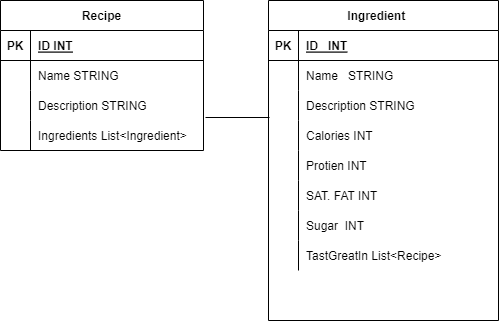

The diagram above was exported from draw.io. Its source (the exported page's mxGraphModel, read from the mxfile embedded in the PNG):
<mxGraphModel dx="362" dy="380" grid="0" gridSize="10" guides="1" tooltips="1" connect="1" arrows="1" fold="1" page="1" pageScale="1" pageWidth="850" pageHeight="1100" math="0" shadow="0">
  <root>
    <mxCell id="0" />
    <mxCell id="1" parent="0" />
    <mxCell id="2" value="Ingredient    " style="shape=table;startSize=30;container=1;collapsible=1;childLayout=tableLayout;fixedRows=1;rowLines=0;fontStyle=1;align=center;resizeLast=1;" vertex="1" parent="1">
      <mxGeometry x="340" y="90" width="230" height="320" as="geometry" />
    </mxCell>
    <mxCell id="3" value="" style="shape=tableRow;horizontal=0;startSize=0;swimlaneHead=0;swimlaneBody=0;fillColor=none;collapsible=0;dropTarget=0;points=[[0,0.5],[1,0.5]];portConstraint=eastwest;top=0;left=0;right=0;bottom=1;" vertex="1" parent="2">
      <mxGeometry y="30" width="230" height="30" as="geometry" />
    </mxCell>
    <mxCell id="4" value="PK" style="shape=partialRectangle;connectable=0;fillColor=none;top=0;left=0;bottom=0;right=0;fontStyle=1;overflow=hidden;" vertex="1" parent="3">
      <mxGeometry width="30" height="30" as="geometry">
        <mxRectangle width="30" height="30" as="alternateBounds" />
      </mxGeometry>
    </mxCell>
    <mxCell id="5" value="ID   INT" style="shape=partialRectangle;connectable=0;fillColor=none;top=0;left=0;bottom=0;right=0;align=left;spacingLeft=6;fontStyle=5;overflow=hidden;" vertex="1" parent="3">
      <mxGeometry x="30" width="200" height="30" as="geometry">
        <mxRectangle width="200" height="30" as="alternateBounds" />
      </mxGeometry>
    </mxCell>
    <mxCell id="6" value="" style="shape=tableRow;horizontal=0;startSize=0;swimlaneHead=0;swimlaneBody=0;fillColor=none;collapsible=0;dropTarget=0;points=[[0,0.5],[1,0.5]];portConstraint=eastwest;top=0;left=0;right=0;bottom=0;" vertex="1" parent="2">
      <mxGeometry y="60" width="230" height="30" as="geometry" />
    </mxCell>
    <mxCell id="7" value="" style="shape=partialRectangle;connectable=0;fillColor=none;top=0;left=0;bottom=0;right=0;editable=1;overflow=hidden;" vertex="1" parent="6">
      <mxGeometry width="30" height="30" as="geometry">
        <mxRectangle width="30" height="30" as="alternateBounds" />
      </mxGeometry>
    </mxCell>
    <mxCell id="8" value="Name   STRING" style="shape=partialRectangle;connectable=0;fillColor=none;top=0;left=0;bottom=0;right=0;align=left;spacingLeft=6;overflow=hidden;" vertex="1" parent="6">
      <mxGeometry x="30" width="200" height="30" as="geometry">
        <mxRectangle width="200" height="30" as="alternateBounds" />
      </mxGeometry>
    </mxCell>
    <mxCell id="9" value="" style="shape=tableRow;horizontal=0;startSize=0;swimlaneHead=0;swimlaneBody=0;fillColor=none;collapsible=0;dropTarget=0;points=[[0,0.5],[1,0.5]];portConstraint=eastwest;top=0;left=0;right=0;bottom=0;" vertex="1" parent="2">
      <mxGeometry y="90" width="230" height="30" as="geometry" />
    </mxCell>
    <mxCell id="10" value="" style="shape=partialRectangle;connectable=0;fillColor=none;top=0;left=0;bottom=0;right=0;editable=1;overflow=hidden;" vertex="1" parent="9">
      <mxGeometry width="30" height="30" as="geometry">
        <mxRectangle width="30" height="30" as="alternateBounds" />
      </mxGeometry>
    </mxCell>
    <mxCell id="11" value="Description STRING" style="shape=partialRectangle;connectable=0;fillColor=none;top=0;left=0;bottom=0;right=0;align=left;spacingLeft=6;overflow=hidden;" vertex="1" parent="9">
      <mxGeometry x="30" width="200" height="30" as="geometry">
        <mxRectangle width="200" height="30" as="alternateBounds" />
      </mxGeometry>
    </mxCell>
    <mxCell id="12" value="" style="shape=tableRow;horizontal=0;startSize=0;swimlaneHead=0;swimlaneBody=0;fillColor=none;collapsible=0;dropTarget=0;points=[[0,0.5],[1,0.5]];portConstraint=eastwest;top=0;left=0;right=0;bottom=0;" vertex="1" parent="2">
      <mxGeometry y="120" width="230" height="30" as="geometry" />
    </mxCell>
    <mxCell id="13" value="" style="shape=partialRectangle;connectable=0;fillColor=none;top=0;left=0;bottom=0;right=0;editable=1;overflow=hidden;" vertex="1" parent="12">
      <mxGeometry width="30" height="30" as="geometry">
        <mxRectangle width="30" height="30" as="alternateBounds" />
      </mxGeometry>
    </mxCell>
    <mxCell id="14" value="Calories INT" style="shape=partialRectangle;connectable=0;fillColor=none;top=0;left=0;bottom=0;right=0;align=left;spacingLeft=6;overflow=hidden;" vertex="1" parent="12">
      <mxGeometry x="30" width="200" height="30" as="geometry">
        <mxRectangle width="200" height="30" as="alternateBounds" />
      </mxGeometry>
    </mxCell>
    <mxCell id="18" value="" style="shape=tableRow;horizontal=0;startSize=0;swimlaneHead=0;swimlaneBody=0;fillColor=none;collapsible=0;dropTarget=0;points=[[0,0.5],[1,0.5]];portConstraint=eastwest;top=0;left=0;right=0;bottom=0;" vertex="1" parent="2">
      <mxGeometry y="150" width="230" height="30" as="geometry" />
    </mxCell>
    <mxCell id="19" value="" style="shape=partialRectangle;connectable=0;fillColor=none;top=0;left=0;bottom=0;right=0;editable=1;overflow=hidden;" vertex="1" parent="18">
      <mxGeometry width="30" height="30" as="geometry">
        <mxRectangle width="30" height="30" as="alternateBounds" />
      </mxGeometry>
    </mxCell>
    <mxCell id="20" value="Protien INT" style="shape=partialRectangle;connectable=0;fillColor=none;top=0;left=0;bottom=0;right=0;align=left;spacingLeft=6;overflow=hidden;" vertex="1" parent="18">
      <mxGeometry x="30" width="200" height="30" as="geometry">
        <mxRectangle width="200" height="30" as="alternateBounds" />
      </mxGeometry>
    </mxCell>
    <mxCell id="21" value="" style="shape=tableRow;horizontal=0;startSize=0;swimlaneHead=0;swimlaneBody=0;fillColor=none;collapsible=0;dropTarget=0;points=[[0,0.5],[1,0.5]];portConstraint=eastwest;top=0;left=0;right=0;bottom=0;" vertex="1" parent="2">
      <mxGeometry y="180" width="230" height="30" as="geometry" />
    </mxCell>
    <mxCell id="22" value="" style="shape=partialRectangle;connectable=0;fillColor=none;top=0;left=0;bottom=0;right=0;editable=1;overflow=hidden;" vertex="1" parent="21">
      <mxGeometry width="30" height="30" as="geometry">
        <mxRectangle width="30" height="30" as="alternateBounds" />
      </mxGeometry>
    </mxCell>
    <mxCell id="23" value="SAT. FAT INT" style="shape=partialRectangle;connectable=0;fillColor=none;top=0;left=0;bottom=0;right=0;align=left;spacingLeft=6;overflow=hidden;" vertex="1" parent="21">
      <mxGeometry x="30" width="200" height="30" as="geometry">
        <mxRectangle width="200" height="30" as="alternateBounds" />
      </mxGeometry>
    </mxCell>
    <mxCell id="24" value="" style="shape=tableRow;horizontal=0;startSize=0;swimlaneHead=0;swimlaneBody=0;fillColor=none;collapsible=0;dropTarget=0;points=[[0,0.5],[1,0.5]];portConstraint=eastwest;top=0;left=0;right=0;bottom=0;" vertex="1" parent="2">
      <mxGeometry y="210" width="230" height="30" as="geometry" />
    </mxCell>
    <mxCell id="25" value="" style="shape=partialRectangle;connectable=0;fillColor=none;top=0;left=0;bottom=0;right=0;editable=1;overflow=hidden;" vertex="1" parent="24">
      <mxGeometry width="30" height="30" as="geometry">
        <mxRectangle width="30" height="30" as="alternateBounds" />
      </mxGeometry>
    </mxCell>
    <mxCell id="26" value="Sugar  INT" style="shape=partialRectangle;connectable=0;fillColor=none;top=0;left=0;bottom=0;right=0;align=left;spacingLeft=6;overflow=hidden;" vertex="1" parent="24">
      <mxGeometry x="30" width="200" height="30" as="geometry">
        <mxRectangle width="200" height="30" as="alternateBounds" />
      </mxGeometry>
    </mxCell>
    <mxCell id="27" value="" style="shape=tableRow;horizontal=0;startSize=0;swimlaneHead=0;swimlaneBody=0;fillColor=none;collapsible=0;dropTarget=0;points=[[0,0.5],[1,0.5]];portConstraint=eastwest;top=0;left=0;right=0;bottom=0;" vertex="1" parent="2">
      <mxGeometry y="240" width="230" height="30" as="geometry" />
    </mxCell>
    <mxCell id="28" value="" style="shape=partialRectangle;connectable=0;fillColor=none;top=0;left=0;bottom=0;right=0;editable=1;overflow=hidden;" vertex="1" parent="27">
      <mxGeometry width="30" height="30" as="geometry">
        <mxRectangle width="30" height="30" as="alternateBounds" />
      </mxGeometry>
    </mxCell>
    <mxCell id="29" value="TastGreatIn List&lt;Recipe&gt; " style="shape=partialRectangle;connectable=0;fillColor=none;top=0;left=0;bottom=0;right=0;align=left;spacingLeft=6;overflow=hidden;" vertex="1" parent="27">
      <mxGeometry x="30" width="200" height="30" as="geometry">
        <mxRectangle width="200" height="30" as="alternateBounds" />
      </mxGeometry>
    </mxCell>
    <mxCell id="30" value="Recipe" style="shape=table;startSize=30;container=1;collapsible=1;childLayout=tableLayout;fixedRows=1;rowLines=0;fontStyle=1;align=center;resizeLast=1;" vertex="1" parent="1">
      <mxGeometry x="72" y="90" width="203" height="150" as="geometry" />
    </mxCell>
    <mxCell id="31" value="" style="shape=tableRow;horizontal=0;startSize=0;swimlaneHead=0;swimlaneBody=0;fillColor=none;collapsible=0;dropTarget=0;points=[[0,0.5],[1,0.5]];portConstraint=eastwest;top=0;left=0;right=0;bottom=1;" vertex="1" parent="30">
      <mxGeometry y="30" width="203" height="30" as="geometry" />
    </mxCell>
    <mxCell id="32" value="PK" style="shape=partialRectangle;connectable=0;fillColor=none;top=0;left=0;bottom=0;right=0;fontStyle=1;overflow=hidden;" vertex="1" parent="31">
      <mxGeometry width="30" height="30" as="geometry">
        <mxRectangle width="30" height="30" as="alternateBounds" />
      </mxGeometry>
    </mxCell>
    <mxCell id="33" value="ID INT" style="shape=partialRectangle;connectable=0;fillColor=none;top=0;left=0;bottom=0;right=0;align=left;spacingLeft=6;fontStyle=5;overflow=hidden;" vertex="1" parent="31">
      <mxGeometry x="30" width="173" height="30" as="geometry">
        <mxRectangle width="173" height="30" as="alternateBounds" />
      </mxGeometry>
    </mxCell>
    <mxCell id="34" value="" style="shape=tableRow;horizontal=0;startSize=0;swimlaneHead=0;swimlaneBody=0;fillColor=none;collapsible=0;dropTarget=0;points=[[0,0.5],[1,0.5]];portConstraint=eastwest;top=0;left=0;right=0;bottom=0;" vertex="1" parent="30">
      <mxGeometry y="60" width="203" height="30" as="geometry" />
    </mxCell>
    <mxCell id="35" value="" style="shape=partialRectangle;connectable=0;fillColor=none;top=0;left=0;bottom=0;right=0;editable=1;overflow=hidden;" vertex="1" parent="34">
      <mxGeometry width="30" height="30" as="geometry">
        <mxRectangle width="30" height="30" as="alternateBounds" />
      </mxGeometry>
    </mxCell>
    <mxCell id="36" value="Name STRING" style="shape=partialRectangle;connectable=0;fillColor=none;top=0;left=0;bottom=0;right=0;align=left;spacingLeft=6;overflow=hidden;" vertex="1" parent="34">
      <mxGeometry x="30" width="173" height="30" as="geometry">
        <mxRectangle width="173" height="30" as="alternateBounds" />
      </mxGeometry>
    </mxCell>
    <mxCell id="37" value="" style="shape=tableRow;horizontal=0;startSize=0;swimlaneHead=0;swimlaneBody=0;fillColor=none;collapsible=0;dropTarget=0;points=[[0,0.5],[1,0.5]];portConstraint=eastwest;top=0;left=0;right=0;bottom=0;" vertex="1" parent="30">
      <mxGeometry y="90" width="203" height="30" as="geometry" />
    </mxCell>
    <mxCell id="38" value="" style="shape=partialRectangle;connectable=0;fillColor=none;top=0;left=0;bottom=0;right=0;editable=1;overflow=hidden;" vertex="1" parent="37">
      <mxGeometry width="30" height="30" as="geometry">
        <mxRectangle width="30" height="30" as="alternateBounds" />
      </mxGeometry>
    </mxCell>
    <mxCell id="39" value="Description STRING" style="shape=partialRectangle;connectable=0;fillColor=none;top=0;left=0;bottom=0;right=0;align=left;spacingLeft=6;overflow=hidden;" vertex="1" parent="37">
      <mxGeometry x="30" width="173" height="30" as="geometry">
        <mxRectangle width="173" height="30" as="alternateBounds" />
      </mxGeometry>
    </mxCell>
    <mxCell id="40" value="" style="shape=tableRow;horizontal=0;startSize=0;swimlaneHead=0;swimlaneBody=0;fillColor=none;collapsible=0;dropTarget=0;points=[[0,0.5],[1,0.5]];portConstraint=eastwest;top=0;left=0;right=0;bottom=0;" vertex="1" parent="30">
      <mxGeometry y="120" width="203" height="30" as="geometry" />
    </mxCell>
    <mxCell id="41" value="" style="shape=partialRectangle;connectable=0;fillColor=none;top=0;left=0;bottom=0;right=0;editable=1;overflow=hidden;" vertex="1" parent="40">
      <mxGeometry width="30" height="30" as="geometry">
        <mxRectangle width="30" height="30" as="alternateBounds" />
      </mxGeometry>
    </mxCell>
    <mxCell id="42" value="Ingredients List&lt;Ingredient&gt;" style="shape=partialRectangle;connectable=0;fillColor=none;top=0;left=0;bottom=0;right=0;align=left;spacingLeft=6;overflow=hidden;" vertex="1" parent="40">
      <mxGeometry x="30" width="173" height="30" as="geometry">
        <mxRectangle width="173" height="30" as="alternateBounds" />
      </mxGeometry>
    </mxCell>
    <mxCell id="43" value="" style="line;strokeWidth=1;rotatable=0;dashed=0;labelPosition=right;align=left;verticalAlign=middle;spacingTop=0;spacingLeft=6;points=[];portConstraint=eastwest;" vertex="1" parent="1">
      <mxGeometry x="277" y="157" width="64" height="100" as="geometry" />
    </mxCell>
  </root>
</mxGraphModel>